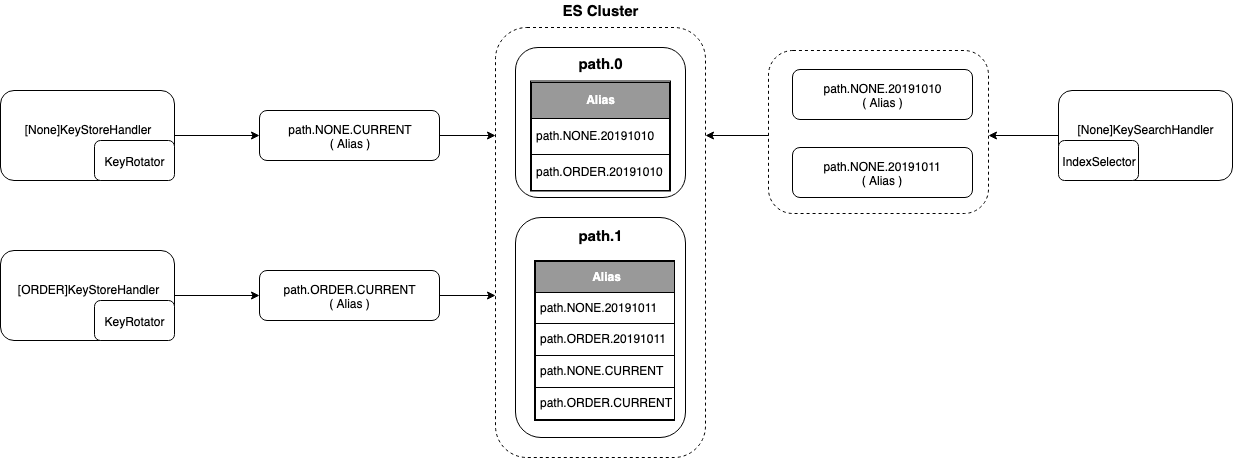

The diagram above was exported from draw.io. Its source (the exported page's mxGraphModel, read from the mxfile embedded in the PNG):
<mxGraphModel dx="1358" dy="823" grid="1" gridSize="10" guides="1" tooltips="1" connect="1" arrows="1" fold="1" page="1" pageScale="1" pageWidth="827" pageHeight="1169" math="0" shadow="0">
  <root>
    <mxCell id="0" />
    <mxCell id="1" parent="0" />
    <mxCell id="XLCYidRnK8PDko8b6nm4-25" value="" style="rounded=1;whiteSpace=wrap;html=1;dashed=1;" parent="1" vertex="1">
      <mxGeometry x="677" y="157" width="210" height="430" as="geometry" />
    </mxCell>
    <mxCell id="SDNh0XOtwDI-exjMbChq-12" value="" style="rounded=1;whiteSpace=wrap;html=1;" parent="1" vertex="1">
      <mxGeometry x="697" y="347" width="170" height="220" as="geometry" />
    </mxCell>
    <mxCell id="XLCYidRnK8PDko8b6nm4-16" value="" style="rounded=1;whiteSpace=wrap;html=1;" parent="1" vertex="1">
      <mxGeometry x="697" y="177" width="170" height="150" as="geometry" />
    </mxCell>
    <mxCell id="XLCYidRnK8PDko8b6nm4-44" value="&lt;table border=&quot;1&quot; width=&quot;100%&quot; cellpadding=&quot;4&quot; style=&quot;width: 100% ; height: 100% ; border-collapse: collapse ; border: 1px solid rgb(0 , 0 , 0)&quot;&gt;&lt;tbody&gt;&lt;tr style=&quot;background-color: rgb(167 , 201 , 66) ; color: rgb(255 , 255 , 255)&quot;&gt;&lt;th align=&quot;left&quot; style=&quot;text-align: center ; background-color: rgb(153 , 153 , 153)&quot;&gt;Alias&lt;/th&gt;&lt;/tr&gt;&lt;tr&gt;&lt;td&gt;path.NONE.20191010&lt;/td&gt;&lt;/tr&gt;&lt;tr&gt;&lt;td&gt;path.ORDER.20191010&lt;/td&gt;&lt;/tr&gt;&lt;/tbody&gt;&lt;/table&gt;" style="text;html=1;strokeColor=#000000;fillColor=#ffffff;overflow=fill;rounded=0;" parent="1" vertex="1">
      <mxGeometry x="712" y="210.5" width="140" height="110" as="geometry" />
    </mxCell>
    <mxCell id="SDNh0XOtwDI-exjMbChq-1" value="&lt;table border=&quot;1&quot; width=&quot;100%&quot; cellpadding=&quot;4&quot; style=&quot;width: 100% ; height: 100% ; border-collapse: collapse ; border: 1px solid rgb(0 , 0 , 0)&quot;&gt;&lt;tbody&gt;&lt;tr style=&quot;background-color: rgb(167 , 201 , 66) ; color: rgb(255 , 255 , 255)&quot;&gt;&lt;th align=&quot;left&quot; style=&quot;text-align: center ; background-color: rgb(153 , 153 , 153)&quot;&gt;Alias&lt;/th&gt;&lt;/tr&gt;&lt;tr&gt;&lt;td&gt;path.NONE.20191011&lt;/td&gt;&lt;/tr&gt;&lt;tr&gt;&lt;td&gt;path.ORDER.20191011&lt;/td&gt;&lt;/tr&gt;&lt;tr&gt;&lt;td&gt;path.NONE.CURRENT&lt;/td&gt;&lt;/tr&gt;&lt;tr&gt;&lt;td style=&quot;background-color: rgb(255 , 255 , 255)&quot;&gt;path.ORDER.CURRENT&lt;/td&gt;&lt;/tr&gt;&lt;/tbody&gt;&lt;/table&gt;" style="text;html=1;strokeColor=#000000;fillColor=#ffffff;overflow=fill;rounded=0;" parent="1" vertex="1">
      <mxGeometry x="716" y="390" width="140" height="160" as="geometry" />
    </mxCell>
    <mxCell id="SDNh0XOtwDI-exjMbChq-6" value="" style="group" parent="1" vertex="1" connectable="0">
      <mxGeometry x="182" y="380" width="439" height="90" as="geometry" />
    </mxCell>
    <mxCell id="SDNh0XOtwDI-exjMbChq-7" value="path.ORDER.CURRENT&lt;br&gt;( Alias )" style="rounded=1;whiteSpace=wrap;html=1;" parent="SDNh0XOtwDI-exjMbChq-6" vertex="1">
      <mxGeometry x="259" y="20" width="180" height="50" as="geometry" />
    </mxCell>
    <mxCell id="SDNh0XOtwDI-exjMbChq-8" value="" style="group" parent="SDNh0XOtwDI-exjMbChq-6" vertex="1" connectable="0">
      <mxGeometry width="174" height="90" as="geometry" />
    </mxCell>
    <mxCell id="SDNh0XOtwDI-exjMbChq-9" value="[ORDER]KeyStoreHandler&lt;br&gt;&lt;br&gt;" style="rounded=1;whiteSpace=wrap;html=1;" parent="SDNh0XOtwDI-exjMbChq-8" vertex="1">
      <mxGeometry width="174" height="90" as="geometry" />
    </mxCell>
    <mxCell id="SDNh0XOtwDI-exjMbChq-10" value="KeyRotator" style="rounded=1;whiteSpace=wrap;html=1;" parent="SDNh0XOtwDI-exjMbChq-8" vertex="1">
      <mxGeometry x="94" y="50" width="80" height="40" as="geometry" />
    </mxCell>
    <mxCell id="SDNh0XOtwDI-exjMbChq-11" style="edgeStyle=orthogonalEdgeStyle;rounded=0;orthogonalLoop=1;jettySize=auto;html=1;exitX=1;exitY=0.5;exitDx=0;exitDy=0;entryX=0;entryY=0.5;entryDx=0;entryDy=0;endArrow=classic;endFill=1;fontColor=#00FF80;" parent="SDNh0XOtwDI-exjMbChq-6" source="SDNh0XOtwDI-exjMbChq-9" target="SDNh0XOtwDI-exjMbChq-7" edge="1">
      <mxGeometry relative="1" as="geometry" />
    </mxCell>
    <mxCell id="XLCYidRnK8PDko8b6nm4-18" value="&lt;b&gt;&lt;font style=&quot;font-size: 15px&quot;&gt;path.0&lt;/font&gt;&lt;/b&gt;" style="text;html=1;strokeColor=none;fillColor=none;align=center;verticalAlign=middle;whiteSpace=wrap;rounded=0;" parent="1" vertex="1">
      <mxGeometry x="708.0869565217391" y="187" width="147.82608695652175" height="12" as="geometry" />
    </mxCell>
    <mxCell id="SDNh0XOtwDI-exjMbChq-14" value="&lt;b&gt;&lt;font style=&quot;font-size: 15px&quot;&gt;path.1&lt;/font&gt;&lt;/b&gt;" style="text;html=1;strokeColor=none;fillColor=none;align=center;verticalAlign=middle;whiteSpace=wrap;rounded=0;" parent="1" vertex="1">
      <mxGeometry x="708.0869565217391" y="359" width="147.82608695652175" height="12" as="geometry" />
    </mxCell>
    <mxCell id="SDNh0XOtwDI-exjMbChq-15" style="edgeStyle=orthogonalEdgeStyle;rounded=0;orthogonalLoop=1;jettySize=auto;html=1;exitX=1;exitY=0.5;exitDx=0;exitDy=0;entryX=0;entryY=0.25;entryDx=0;entryDy=0;endArrow=classic;endFill=1;fontColor=#00FF80;" parent="1" source="XLCYidRnK8PDko8b6nm4-3" target="XLCYidRnK8PDko8b6nm4-25" edge="1">
      <mxGeometry relative="1" as="geometry" />
    </mxCell>
    <mxCell id="SDNh0XOtwDI-exjMbChq-17" style="edgeStyle=orthogonalEdgeStyle;rounded=0;orthogonalLoop=1;jettySize=auto;html=1;exitX=1;exitY=0.5;exitDx=0;exitDy=0;entryX=0;entryY=0.623;entryDx=0;entryDy=0;entryPerimeter=0;endArrow=classic;endFill=1;fontColor=#00FF80;" parent="1" source="SDNh0XOtwDI-exjMbChq-7" target="XLCYidRnK8PDko8b6nm4-25" edge="1">
      <mxGeometry relative="1" as="geometry" />
    </mxCell>
    <mxCell id="SDNh0XOtwDI-exjMbChq-18" value="&lt;font color=&quot;#000000&quot; size=&quot;1&quot;&gt;&lt;b style=&quot;font-size: 15px&quot;&gt;ES Cluster&lt;/b&gt;&lt;/font&gt;" style="text;html=1;strokeColor=none;fillColor=none;align=center;verticalAlign=middle;whiteSpace=wrap;rounded=0;fontColor=#00FF80;" parent="1" vertex="1">
      <mxGeometry x="743" y="130" width="78" height="20" as="geometry" />
    </mxCell>
    <mxCell id="XLCYidRnK8PDko8b6nm4-3" value="path.NONE.CURRENT&lt;br&gt;( Alias )" style="rounded=1;whiteSpace=wrap;html=1;" parent="1" vertex="1">
      <mxGeometry x="441" y="240" width="180" height="50" as="geometry" />
    </mxCell>
    <mxCell id="SDNh0XOtwDI-exjMbChq-3" value="" style="group" parent="1" vertex="1" connectable="0">
      <mxGeometry x="182" y="220" width="174" height="90" as="geometry" />
    </mxCell>
    <mxCell id="XLCYidRnK8PDko8b6nm4-1" value="[None]KeyStoreHandler&lt;br&gt;&lt;br&gt;" style="rounded=1;whiteSpace=wrap;html=1;" parent="SDNh0XOtwDI-exjMbChq-3" vertex="1">
      <mxGeometry width="174" height="90" as="geometry" />
    </mxCell>
    <mxCell id="XLCYidRnK8PDko8b6nm4-28" value="KeyRotator" style="rounded=1;whiteSpace=wrap;html=1;" parent="SDNh0XOtwDI-exjMbChq-3" vertex="1">
      <mxGeometry x="94" y="50" width="80" height="40" as="geometry" />
    </mxCell>
    <mxCell id="SDNh0XOtwDI-exjMbChq-4" style="edgeStyle=orthogonalEdgeStyle;rounded=0;orthogonalLoop=1;jettySize=auto;html=1;exitX=1;exitY=0.5;exitDx=0;exitDy=0;entryX=0;entryY=0.5;entryDx=0;entryDy=0;endArrow=classic;endFill=1;fontColor=#00FF80;" parent="1" source="XLCYidRnK8PDko8b6nm4-1" target="XLCYidRnK8PDko8b6nm4-3" edge="1">
      <mxGeometry relative="1" as="geometry" />
    </mxCell>
    <mxCell id="SDNh0XOtwDI-exjMbChq-24" value="" style="group" parent="1" vertex="1" connectable="0">
      <mxGeometry x="1240" y="220" width="174" height="90" as="geometry" />
    </mxCell>
    <mxCell id="SDNh0XOtwDI-exjMbChq-23" value="" style="group" parent="SDNh0XOtwDI-exjMbChq-24" vertex="1" connectable="0">
      <mxGeometry width="174" height="90" as="geometry" />
    </mxCell>
    <mxCell id="SDNh0XOtwDI-exjMbChq-20" value="" style="group" parent="SDNh0XOtwDI-exjMbChq-23" vertex="1" connectable="0">
      <mxGeometry width="174" height="90" as="geometry" />
    </mxCell>
    <mxCell id="SDNh0XOtwDI-exjMbChq-21" value="[None]KeySearchHandler&lt;br&gt;&lt;br&gt;" style="rounded=1;whiteSpace=wrap;html=1;" parent="SDNh0XOtwDI-exjMbChq-20" vertex="1">
      <mxGeometry width="174" height="90" as="geometry" />
    </mxCell>
    <mxCell id="SDNh0XOtwDI-exjMbChq-22" value="IndexSelector" style="rounded=1;whiteSpace=wrap;html=1;" parent="SDNh0XOtwDI-exjMbChq-20" vertex="1">
      <mxGeometry y="50" width="80" height="40" as="geometry" />
    </mxCell>
    <mxCell id="SDNh0XOtwDI-exjMbChq-29" style="edgeStyle=orthogonalEdgeStyle;rounded=0;orthogonalLoop=1;jettySize=auto;html=1;exitX=0;exitY=0.5;exitDx=0;exitDy=0;entryX=1;entryY=0.25;entryDx=0;entryDy=0;endArrow=classic;endFill=1;fontColor=#00FF80;" parent="1" target="XLCYidRnK8PDko8b6nm4-25" edge="1">
      <mxGeometry relative="1" as="geometry">
        <mxPoint x="950" y="265" as="sourcePoint" />
      </mxGeometry>
    </mxCell>
    <mxCell id="SDNh0XOtwDI-exjMbChq-28" style="edgeStyle=orthogonalEdgeStyle;rounded=0;orthogonalLoop=1;jettySize=auto;html=1;exitX=0;exitY=0.5;exitDx=0;exitDy=0;entryX=1;entryY=0.5;entryDx=0;entryDy=0;endArrow=classic;endFill=1;fontColor=#00FF80;" parent="1" source="SDNh0XOtwDI-exjMbChq-21" edge="1">
      <mxGeometry relative="1" as="geometry">
        <mxPoint x="1170" y="265" as="targetPoint" />
      </mxGeometry>
    </mxCell>
    <mxCell id="_gcJbrAGkoPo81ZkfShf-6" value="" style="group" vertex="1" connectable="0" parent="1">
      <mxGeometry x="950" y="180" width="220" height="163" as="geometry" />
    </mxCell>
    <mxCell id="_gcJbrAGkoPo81ZkfShf-3" value="path.NONE.20191010&lt;br&gt;( Alias )" style="rounded=1;whiteSpace=wrap;html=1;" vertex="1" parent="_gcJbrAGkoPo81ZkfShf-6">
      <mxGeometry x="24" y="19" width="180" height="50" as="geometry" />
    </mxCell>
    <mxCell id="_gcJbrAGkoPo81ZkfShf-4" value="path.NONE.20191011&lt;br&gt;( Alias )" style="rounded=1;whiteSpace=wrap;html=1;" vertex="1" parent="_gcJbrAGkoPo81ZkfShf-6">
      <mxGeometry x="24" y="97" width="180" height="50" as="geometry" />
    </mxCell>
    <mxCell id="_gcJbrAGkoPo81ZkfShf-5" value="" style="rounded=1;whiteSpace=wrap;html=1;strokeColor=#000000;fillColor=none;fontColor=#00FF80;dashed=1;" vertex="1" parent="_gcJbrAGkoPo81ZkfShf-6">
      <mxGeometry width="220" height="163" as="geometry" />
    </mxCell>
  </root>
</mxGraphModel>